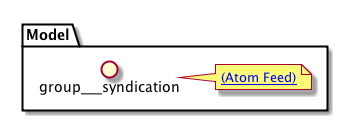

The diagram above was rendered by PlantUML. Its source (embedded in the PNG):
@startuml

skinparam backgroundColor #FFFFFF


skinparam sequence {

        ActorBorderColor #000000
   
        ArrowColor #919871 
        ArrowFontSize 8
        ArrowFontStyle plain
        ArrowFontName Arial
        
        LifeLineBorderColor #919871
        LifeLineBackgroundColor #EEEBDC

        ParticipantBorderColor #919871
        ParticipantBackgroundColor #EEEBDC
        ParticipantFontName Arial
        ParticipantFontSize 10
        ParticipantFontColor #000000

        ActorBackgroundColor #EEEBDC
        ActorFontColor #000000
        ActorFontSize 10
        ActorFontName Arial
         
}

skinparam class {

	ArrowFontColor #000000
	ArrowFontSize 10
	ArrowFontStyle plain
	ArrowFontName Arial
	
	AttributeFontColor #000000
	AttributeFontSize 10
	AttributeIconSize 11
	AttributeFontStyle plain
	AttributeFontName Arial

	FontColor #000000
	FontSize 11
	FontStyle plain
	FontName Arial

	StereotypeFontColor #000000
	StereotypeFontSize 10
	StereotypeFontStyle plain
	StereotypeFontName Arial

	BackgroundColor #EEEBDC
 	ArrowColor #919871
 	BorderColor #919871
 	
 }
 
skinparam component {
 
	FontSize 11 
 	BackgroundColor #EEEBDC
 	InterfaceBackgroundColor white
	InterfaceBorderColor black
 	BorderColor #919871
	ArrowColor black
 	ArrowFontColor #777777
 	FontName Arial
 	ArrowFontName Arial
	
	

}

skinparam package {
	FontColor black
	FontSize 11
	FontStyle plain
	FontName Arial
}

skinparam state {
	BackgroundColor #EEEBDC
	BorderColor #919871
	ArrowColor  black
	

	FontColor black
	FontSize 11
	FontStyle plain
	FontName Arial

	ArrowFontColor black
	ArrowFontSize 11
	ArrowFontStyle plain
	ArrowFontName Arial
	AttributeFontColor black
	AttributeFontSize 11
	AttributeFontStyle plain
	AttributeFontName Arial
	
}

skinparam activity {
	
	ArrowColor black
	BackgroundColor #EEEBDC
	BorderColor #919871
	StartColor black
	EndColor black
	BarColor #919871
	
	FontColor black
	FontSize 11
	FontStyle plain
	FontName Arial

	ArrowFontColor black
	ArrowFontSize 11
	ArrowFontStyle plain
	ArrowFontName Arial

}

skinparam usecase {
	
	BackgroundColor #EEEBDC
 	InterfaceBackgroundColor white
	InterfaceBorderColor black
 	BorderColor #919871
	ArrowColor black
	ActorBorderColor #919871
	ActorFontName Courier

}
skinparam backgroundColor #FFFFFF
skinparam componentStyle uml2
folder "Model" {
	note right of group___syndication : [[../computational/components/group___atom.html (Atom Feed)]]
}

@enduml